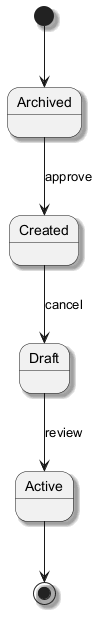

The diagram above was rendered by PlantUML. Its source (embedded in the PNG):
@startuml
skinparam shadowing true
[*] --> Archived
Archived --> Created : approve
Created --> Draft : cancel
Draft --> Active : review
Active --> [*]
@enduml